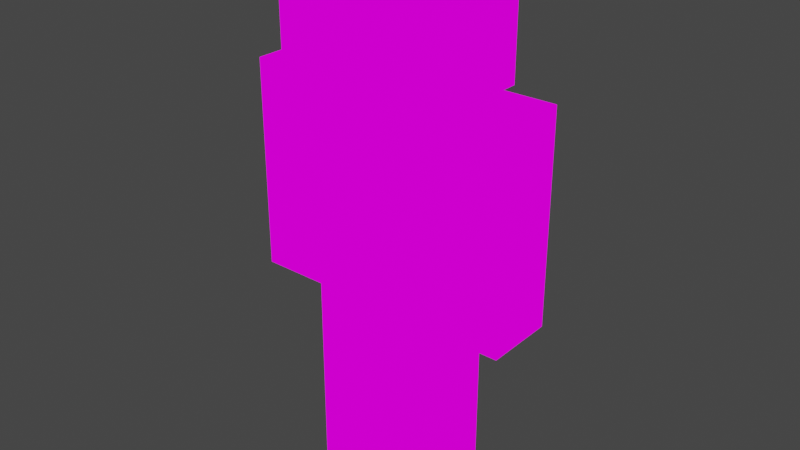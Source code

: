# Source: model.blend  (saved by Blender 2.90.8; exported with 4.5.12 LTS)
import bpy
from mathutils import Matrix  # noqa: F401  (used for matrix-valued properties, if any)

bpy.ops.wm.read_factory_settings(use_empty=True)
scene = bpy.context.scene
scene.name = 'Scene'

# ---- collections
col_collection = bpy.data.collections.new('Collection'); scene.collection.children.link(col_collection)

# ---- images (referenced by path relative to the original .blend; pixels are not part of the script)
import os
ASSET_DIR = os.environ.get("B2B_ASSET_DIR", "")  # directory of the original .blend (textures are referenced by path, not embedded)
HERE = os.path.dirname(os.path.abspath(__file__))  # packed textures are extracted next to this script under _unpacked/

def load_image(name, relpath, width, height, colorspace="sRGB"):
    """Load a texture the original file referenced (path relative to the .blend, or extracted next to this script)."""
    p = next((c for c in (os.path.join(HERE, relpath), os.path.join(ASSET_DIR, relpath)) if relpath and os.path.exists(c)), "")
    if p:
        img = bpy.data.images.load(p, check_existing=True)
        img.name = name
    else:  # same state as the original file: an image datablock whose file is absent (Cycles renders it pink)
        img = bpy.data.images.new(name, width, height)
        img.source = "FILE"
        img.filepath = "//" + (relpath or name)
    img.colorspace_settings.name = colorspace
    return img
img_theminingshadow_png_001 = load_image('TheMiningShadow.png.001', 'TheMiningShadow.png', 1024, 1024, 'sRGB')

# ---- materials (node trees are filled in below, after node groups)
mat_material_001 = bpy.data.materials.new('Material.001')

# ---- node groups
ng_auto_smooth = bpy.data.node_groups.new('Auto Smooth', 'GeometryNodeTree')
_s = ng_auto_smooth.interface.new_socket(name='Geometry', in_out='OUTPUT', socket_type='NodeSocketGeometry')
_s = ng_auto_smooth.interface.new_socket(name='Geometry', in_out='INPUT', socket_type='NodeSocketGeometry')
_s = ng_auto_smooth.interface.new_socket(name='Angle', in_out='INPUT', socket_type='NodeSocketFloat')
_s.subtype = 'ANGLE'
_s.min_value = 0.0
_s.max_value = 3.142
ng_auto_smooth.is_modifier = True
_N = ng_auto_smooth.nodes; _L = ng_auto_smooth.links
n0 = _N.new('NodeGroupOutput'); n0.name = 'Group Output'; n0.location = (480, -100)
n1 = _N.new('NodeGroupInput'); n1.name = 'Group Input'; n1.location = (-420, -300)
n2 = _N.new('NodeGroupInput'); n2.name = 'Group Input.001'; n2.location = (-60, -100)
n3 = _N.new('GeometryNodeSetShadeSmooth'); n3.name = 'Set Shade Smooth'; n3.location = (120, -100)
n3.domain = 'EDGE'
n4 = _N.new('GeometryNodeSetShadeSmooth'); n4.name = 'Set Shade Smooth.001'; n4.location = (300, -100)
n5 = _N.new('GeometryNodeInputMeshEdgeAngle'); n5.name = 'Edge Angle'; n5.location = (-420, -220)
n6 = _N.new('GeometryNodeInputEdgeSmooth'); n6.name = 'Is Edge Smooth'; n6.location = (-60, -160)
n7 = _N.new('GeometryNodeInputShadeSmooth'); n7.name = 'Is Face Smooth'; n7.location = (-240, -340)
n8 = _N.new('FunctionNodeBooleanMath'); n8.name = 'Boolean Math'; n8.location = (-60, -220)
n9 = _N.new('FunctionNodeCompare'); n9.name = 'Compare'; n9.location = (-240, -180)
n9.operation = 'LESS_EQUAL'
_L.new(n5.outputs[0], n9.inputs[0])
_L.new(n4.outputs[0], n0.inputs[0])
_L.new(n1.outputs[1], n9.inputs[1])
_L.new(n9.outputs[0], n8.inputs[0])
_L.new(n7.outputs[0], n8.inputs[1])
_L.new(n2.outputs[0], n3.inputs[0])
_L.new(n6.outputs[0], n3.inputs[1])
_L.new(n3.outputs[0], n4.inputs[0])
_L.new(n8.outputs[0], n3.inputs[2])
n0.is_active_output = True

# ---- material node trees
mat_material_001.use_nodes = True; mat_material_001.node_tree.nodes.clear()
_N = mat_material_001.node_tree.nodes; _L = mat_material_001.node_tree.links
n0 = _N.new('ShaderNodeOutputMaterial'); n0.name = 'Material Output'; n0.location = (440, 300)
n1 = _N.new('ShaderNodeBsdfTransparent'); n1.name = 'Transparent BSDF'; n1.location = (-60, 280)
n2 = _N.new('ShaderNodeBsdfPrincipled'); n2.name = 'Principled BSDF'; n2.location = (100, 40)
n2.distribution = 'GGX'
n2.subsurface_method = 'BURLEY'
n2.inputs[3].default_value = 1.45
n2.inputs[27].default_value = (0.0, 0.0, 0.0, 1.0)
n2.inputs[28].default_value = 1.0
n3 = _N.new('ShaderNodeMixShader'); n3.name = 'Mix Shader'; n3.location = (160, 220)
n4 = _N.new('ShaderNodeTexImage'); n4.name = 'Image Texture'; n4.location = (-580, 160)
n4.image = img_theminingshadow_png_001
n4.interpolation = 'Closest'
_L.new(n4.outputs[0], n2.inputs[0])
_L.new(n4.outputs[1], n3.inputs[0])
_L.new(n3.outputs[0], n0.inputs[0])
_L.new(n4.outputs[0], n3.inputs[2])
_L.new(n1.outputs[0], n3.inputs[1])
n0.is_active_output = True

# ---- world
world_world = bpy.data.worlds.new('World'); scene.world = world_world
world_world.use_nodes = True; world_world.node_tree.nodes.clear()
_N = world_world.node_tree.nodes; _L = world_world.node_tree.links
n0 = _N.new('ShaderNodeOutputWorld'); n0.name = 'World Output'; n0.location = (300, 300)
n1 = _N.new('ShaderNodeBackground'); n1.name = 'Background'; n1.location = (10, 300)
n1.inputs[0].default_value = (0.05088, 0.05088, 0.05088, 1.0)
_L.new(n1.outputs[0], n0.inputs[0])
n0.is_active_output = True
world_world.color = (0.05088, 0.05088, 0.05088)
world_world.use_sun_shadow = False
world_world.sun_shadow_jitter_overblur = 0.0

# ---- meshes
me_cube_001 = bpy.data.meshes.new('Cube.001')
me_cube_001.from_pydata([(-1.0, -0.5, 0.0), (-1.0, -0.5, 3.0), (-1.0, 0.5, 0.0), (-1.0, 0.5, 3.0), (0.0, -0.5, 0.0), (0.0, -0.5, 3.0), (0.0, 0.5, 0.0), (0.0, 0.5, 3.0), (0.0, -0.5, 0.0), (0.0, -0.5, 3.0), (0.0, 0.5, 0.0), (0.0, 0.5, 3.0), (1.0, -0.5, 0.0), (1.0, -0.5, 3.0), (1.0, 0.5, 0.0), (1.0, 0.5, 3.0), (-1.0, -0.5, 3.0), (-1.0, -0.5, 6.0), (-1.0, 0.5, 3.0), (-1.0, 0.5, 6.0), (1.0, -0.5, 3.0), (1.0, -0.5, 6.0), (1.0, 0.5, 3.0), (1.0, 0.5, 6.0), (1.0, -0.5, 3.0), (1.0, -0.5, 6.0), (1.0, 0.5, 3.0), (1.0, 0.5, 6.0), (2.0, -0.5, 3.0), (2.0, -0.5, 6.0), (2.0, 0.5, 3.0), (2.0, 0.5, 6.0), (-2.0, -0.5, 3.0), (-2.0, -0.5, 6.0), (-2.0, 0.5, 3.0), (-2.0, 0.5, 6.0), (-1.0, -0.5, 3.0), (-1.0, -0.5, 6.0), (-1.0, 0.5, 3.0), (-1.0, 0.5, 6.0), (-1.0, -1.0, 6.0), (-1.0, -1.0, 8.0), (-1.0, 1.0, 6.0), (-1.0, 1.0, 8.0), (1.0, -1.0, 6.0), (1.0, -1.0, 8.0), (1.0, 1.0, 6.0), (1.0, 1.0, 8.0), (-2.0, -0.5, 4.0), (-2.0, -0.5, 5.0), (-2.0, 0.5, 5.0), (-2.0, 0.5, 4.0), (-1.0, 0.5, 5.0), (-1.0, 0.5, 4.0), (-1.0, -0.5, 5.0), (-1.0, -0.5, 4.0), (1.0, -0.5, 4.0), (1.0, -0.5, 5.0), (1.0, 0.5, 5.0), (1.0, 0.5, 4.0), (2.0, 0.5, 5.0), (2.0, 0.5, 4.0), (2.0, -0.5, 5.0), (2.0, -0.5, 4.0), (0.0, -0.5, 1.0), (0.0, -0.5, 2.0), (0.0, 0.5, 2.0), (0.0, 0.5, 1.0), (1.0, 0.5, 2.0), (1.0, 0.5, 1.0), (1.0, -0.5, 2.0), (1.0, -0.5, 1.0), (-1.0, -0.5, 1.0), (-1.0, -0.5, 2.0), (-1.0, 0.5, 2.0), (-1.0, 0.5, 1.0), (0.0, 0.5, 2.0), (0.0, 0.5, 1.0), (0.0, -0.5, 2.0), (0.0, -0.5, 1.0), (-1.0, -0.5, 3.5), (-1.0, -0.5, 4.0), (-1.0, -0.5, 4.5), (-1.0, -0.5, 5.0), (-1.0, -0.5, 5.5), (-1.0, 0.5, 5.5), (-1.0, 0.5, 5.0), (-1.0, 0.5, 4.5), (-1.0, 0.5, 4.0), (-1.0, 0.5, 3.5), (1.0, 0.5, 5.5), (1.0, 0.5, 5.0), (1.0, 0.5, 4.5), (1.0, 0.5, 4.0), (1.0, 0.5, 3.5), (1.0, -0.5, 5.5), (1.0, -0.5, 5.0), (1.0, -0.5, 4.5), (1.0, -0.5, 4.0), (1.0, -0.5, 3.5), (-2.0, -0.5, 4.25), (-2.0, -0.5, 4.5), (-2.0, -0.5, 4.75), (-2.0, 0.5, 4.75), (-2.0, 0.5, 4.5), (-2.0, 0.5, 4.25), (-1.0, 0.5, 4.75), (-1.0, 0.5, 4.5), (-1.0, 0.5, 4.25), (-1.0, -0.5, 4.75), (-1.0, -0.5, 4.5), (-1.0, -0.5, 4.25), (1.0, -0.5, 4.25), (1.0, -0.5, 4.5), (1.0, -0.5, 4.75), (1.0, 0.5, 4.75), (1.0, 0.5, 4.5), (1.0, 0.5, 4.25), (2.0, 0.5, 4.75), (2.0, 0.5, 4.5), (2.0, 0.5, 4.25), (2.0, -0.5, 4.75), (2.0, -0.5, 4.5), (2.0, -0.5, 4.25), (0.0, -0.5, 1.25), (0.0, -0.5, 1.5), (0.0, -0.5, 1.75), (0.0, 0.5, 1.75), (0.0, 0.5, 1.5), (0.0, 0.5, 1.25), (1.0, 0.5, 1.75), (1.0, 0.5, 1.5), (1.0, 0.5, 1.25), (1.0, -0.5, 1.75), (1.0, -0.5, 1.5), (1.0, -0.5, 1.25), (-1.0, -0.5, 1.25), (-1.0, -0.5, 1.5), (-1.0, -0.5, 1.75), (-1.0, 0.5, 1.75), (-1.0, 0.5, 1.5), (-1.0, 0.5, 1.25), (0.0, 0.5, 1.75), (0.0, 0.5, 1.5), (0.0, 0.5, 1.25), (0.0, -0.5, 1.75), (0.0, -0.5, 1.5), (0.0, -0.5, 1.25), (0.975, 0.525, 6.075), (0.975, 0.525, 2.925), (0.975, -0.525, 6.075), (0.975, -0.525, 2.925), (1.05, 0.525, 6.075), (1.05, 0.525, 2.925), (1.05, -0.525, 6.075), (1.05, -0.525, 2.925), (-1.05, 0.525, 6.075), (-1.05, 0.525, 2.925), (-1.05, -0.525, 6.075), (-1.05, -0.525, 2.925), (1.025, 0.525, 3.075), (1.025, 0.525, -0.075), (1.025, -0.525, 3.075), (1.025, -0.525, -0.075), (-0.025, 0.525, 3.075), (-0.025, 0.525, -0.075), (-0.025, -0.525, 3.075), (-0.025, -0.525, -0.075), (0.025, 0.525, 3.075), (0.025, 0.525, -0.075), (0.025, -0.525, 3.075), (0.025, -0.525, -0.075), (-1.025, 0.525, 3.075), (-1.025, 0.525, -0.075), (-1.025, -0.525, 3.075), (-1.025, -0.525, -0.075), (2.025, -0.525, 2.925), (2.025, -0.525, 6.075), (2.025, 0.525, 2.925), (2.025, 0.525, 6.075), (-2.025, -0.525, 2.925), (-2.025, -0.525, 6.075), (-2.025, 0.525, 2.925), (-2.025, 0.525, 6.075), (-0.975, -0.525, 2.925), (-0.975, -0.525, 6.075), (-0.975, 0.525, 2.925), (-0.975, 0.525, 6.075), (-1.05, -1.05, 5.95), (-1.05, -1.05, 8.05), (-1.05, 1.05, 5.95), (-1.05, 1.05, 8.05), (1.05, -1.05, 5.95), (1.05, -1.05, 8.05), (1.05, 1.05, 5.95), (1.05, 1.05, 8.05), (-2.025, -0.525, 3.975), (-2.025, -0.525, 5.025), (-2.025, 0.525, 5.025), (-2.025, 0.525, 3.975), (-0.975, 0.525, 5.025), (-0.975, 0.525, 3.975), (-0.975, -0.525, 5.025), (-0.975, -0.525, 3.975), (0.975, -0.525, 3.975), (0.975, -0.525, 5.025), (0.975, 0.525, 5.025), (0.975, 0.525, 3.975), (2.025, 0.525, 5.025), (2.025, 0.525, 3.975), (2.025, -0.525, 5.025), (2.025, -0.525, 3.975), (-0.025, -0.525, 0.975), (-0.025, -0.525, 2.025), (-0.025, 0.525, 2.025), (-0.025, 0.525, 0.975), (1.025, 0.525, 2.025), (1.025, 0.525, 0.975), (1.025, -0.525, 2.025), (1.025, -0.525, 0.975), (-1.025, -0.525, 0.975), (-1.025, -0.525, 2.025), (-1.025, 0.525, 2.025), (-1.025, 0.525, 0.975), (0.025, 0.525, 2.025), (0.025, 0.525, 0.975), (0.025, -0.525, 2.025), (0.025, -0.525, 0.975), (-1.05, -0.525, 3.45), (-1.05, -0.525, 3.975), (-1.05, -0.525, 4.5), (-1.05, -0.525, 5.025), (-1.05, -0.525, 5.55), (-1.05, 0.525, 5.55), (-1.05, 0.525, 5.025), (-1.05, 0.525, 4.5), (-1.05, 0.525, 3.975), (-1.05, 0.525, 3.45), (1.05, 0.525, 5.55), (1.05, 0.525, 5.025), (1.05, 0.525, 4.5), (1.05, 0.525, 3.975), (1.05, 0.525, 3.45), (1.05, -0.525, 5.55), (1.05, -0.525, 5.025), (1.05, -0.525, 4.5), (1.05, -0.525, 3.975), (1.05, -0.525, 3.45), (-2.025, -0.525, 4.238), (-2.025, -0.525, 4.5), (-2.025, -0.525, 4.762), (-2.025, 0.525, 4.762), (-2.025, 0.525, 4.5), (-2.025, 0.525, 4.238), (-0.975, 0.525, 4.762), (-0.975, 0.525, 4.5), (-0.975, 0.525, 4.238), (-0.975, -0.525, 4.762), (-0.975, -0.525, 4.5), (-0.975, -0.525, 4.238), (0.975, -0.525, 4.238), (0.975, -0.525, 4.5), (0.975, -0.525, 4.762), (0.975, 0.525, 4.762), (0.975, 0.525, 4.5), (0.975, 0.525, 4.238), (2.025, 0.525, 4.762), (2.025, 0.525, 4.5), (2.025, 0.525, 4.238), (2.025, -0.525, 4.762), (2.025, -0.525, 4.5), (2.025, -0.525, 4.238), (-0.025, -0.525, 1.237), (-0.025, -0.525, 1.5), (-0.025, -0.525, 1.763), (-0.025, 0.525, 1.763), (-0.025, 0.525, 1.5), (-0.025, 0.525, 1.237), (1.025, 0.525, 1.763), (1.025, 0.525, 1.5), (1.025, 0.525, 1.237), (1.025, -0.525, 1.763), (1.025, -0.525, 1.5), (1.025, -0.525, 1.237), (-1.025, -0.525, 1.237), (-1.025, -0.525, 1.5), (-1.025, -0.525, 1.763), (-1.025, 0.525, 1.763), (-1.025, 0.525, 1.5), (-1.025, 0.525, 1.237), (0.025, 0.525, 1.763), (0.025, 0.525, 1.5), (0.025, 0.525, 1.237), (0.025, -0.525, 1.763), (0.025, -0.525, 1.5), (0.025, -0.525, 1.237)], [], [(73, 1, 3, 74), (74, 3, 7, 76), (76, 7, 5, 78), (78, 5, 1, 73), (2, 6, 4, 0), (7, 3, 1, 5), (65, 9, 11, 66), (66, 11, 15, 68), (68, 15, 13, 70), (70, 13, 9, 65), (10, 14, 12, 8), (15, 11, 9, 13), (84, 17, 19, 85), (85, 19, 23, 90), (90, 23, 21, 95), (95, 21, 17, 84), (18, 22, 20, 16), (23, 19, 17, 21), (57, 25, 27, 58), (58, 27, 31, 60), (60, 31, 29, 62), (62, 29, 25, 57), (26, 30, 28, 24), (31, 27, 25, 29), (49, 33, 35, 50), (50, 35, 39, 52), (52, 39, 37, 54), (54, 37, 33, 49), (34, 38, 36, 32), (39, 35, 33, 37), (40, 41, 43, 42), (42, 43, 47, 46), (46, 47, 45, 44), (44, 45, 41, 40), (42, 46, 44, 40), (47, 43, 41, 45), (36, 55, 48, 32), (109, 54, 49, 102), (38, 53, 55, 36), (106, 52, 54, 109), (34, 51, 53, 38), (103, 50, 52, 106), (32, 48, 51, 34), (102, 49, 50, 103), (28, 63, 56, 24), (121, 62, 57, 114), (30, 61, 63, 28), (118, 60, 62, 121), (26, 59, 61, 30), (115, 58, 60, 118), (24, 56, 59, 26), (114, 57, 58, 115), (12, 71, 64, 8), (133, 70, 65, 126), (14, 69, 71, 12), (130, 68, 70, 133), (10, 67, 69, 14), (127, 66, 68, 130), (8, 64, 67, 10), (126, 65, 66, 127), (4, 79, 72, 0), (145, 78, 73, 138), (6, 77, 79, 4), (142, 76, 78, 145), (2, 75, 77, 6), (139, 74, 76, 142), (0, 72, 75, 2), (138, 73, 74, 139), (20, 99, 80, 16), (99, 98, 81, 80), (98, 97, 82, 81), (97, 96, 83, 82), (96, 95, 84, 83), (22, 94, 99, 20), (94, 93, 98, 99), (93, 92, 97, 98), (92, 91, 96, 97), (91, 90, 95, 96), (18, 89, 94, 22), (89, 88, 93, 94), (88, 87, 92, 93), (87, 86, 91, 92), (86, 85, 90, 91), (16, 80, 89, 18), (80, 81, 88, 89), (81, 82, 87, 88), (82, 83, 86, 87), (83, 84, 85, 86), (48, 100, 105, 51), (100, 101, 104, 105), (101, 102, 103, 104), (51, 105, 108, 53), (105, 104, 107, 108), (104, 103, 106, 107), (53, 108, 111, 55), (108, 107, 110, 111), (107, 106, 109, 110), (55, 111, 100, 48), (111, 110, 101, 100), (110, 109, 102, 101), (56, 112, 117, 59), (112, 113, 116, 117), (113, 114, 115, 116), (59, 117, 120, 61), (117, 116, 119, 120), (116, 115, 118, 119), (61, 120, 123, 63), (120, 119, 122, 123), (119, 118, 121, 122), (63, 123, 112, 56), (123, 122, 113, 112), (122, 121, 114, 113), (64, 124, 129, 67), (124, 125, 128, 129), (125, 126, 127, 128), (67, 129, 132, 69), (129, 128, 131, 132), (128, 127, 130, 131), (69, 132, 135, 71), (132, 131, 134, 135), (131, 130, 133, 134), (71, 135, 124, 64), (135, 134, 125, 124), (134, 133, 126, 125), (72, 136, 141, 75), (136, 137, 140, 141), (137, 138, 139, 140), (75, 141, 144, 77), (141, 140, 143, 144), (140, 139, 142, 143), (77, 144, 147, 79), (144, 143, 146, 147), (143, 142, 145, 146), (79, 147, 136, 72), (147, 146, 137, 136), (146, 145, 138, 137), (210, 177, 150, 205), (205, 150, 148, 206), (157, 153, 155, 159), (149, 178, 176, 151), (197, 181, 183, 198), (208, 179, 177, 210), (179, 148, 150, 177), (232, 158, 156, 233), (152, 156, 158, 154), (218, 162, 166, 213), (206, 148, 179, 208), (160, 164, 166, 162), (198, 183, 187, 200), (233, 156, 152, 238), (238, 152, 154, 243), (213, 166, 164, 214), (173, 169, 171, 175), (165, 161, 163, 167), (224, 168, 170, 226), (226, 170, 174, 221), (216, 160, 162, 218), (221, 174, 172, 222), (222, 172, 168, 224), (243, 154, 158, 232), (214, 164, 160, 216), (168, 172, 174, 170), (200, 187, 185, 202), (202, 185, 181, 197), (182, 186, 184, 180), (187, 183, 181, 185), (188, 189, 191, 190), (190, 191, 195, 194), (194, 195, 193, 192), (192, 193, 189, 188), (190, 194, 192, 188), (195, 191, 189, 193), (184, 203, 196, 180), (257, 202, 197, 250), (186, 201, 203, 184), (254, 200, 202, 257), (182, 199, 201, 186), (251, 198, 200, 254), (180, 196, 199, 182), (250, 197, 198, 251), (176, 211, 204, 151), (269, 210, 205, 262), (178, 209, 211, 176), (266, 208, 210, 269), (149, 207, 209, 178), (263, 206, 208, 266), (151, 204, 207, 149), (262, 205, 206, 263), (163, 219, 212, 167), (281, 218, 213, 274), (161, 217, 219, 163), (278, 216, 218, 281), (165, 215, 217, 161), (275, 214, 216, 278), (167, 212, 215, 165), (274, 213, 214, 275), (171, 227, 220, 175), (293, 226, 221, 286), (169, 225, 227, 171), (290, 224, 226, 293), (173, 223, 225, 169), (287, 222, 224, 290), (175, 220, 223, 173), (286, 221, 222, 287), (155, 247, 228, 159), (247, 246, 229, 228), (246, 245, 230, 229), (245, 244, 231, 230), (244, 243, 232, 231), (153, 242, 247, 155), (242, 241, 246, 247), (241, 240, 245, 246), (240, 239, 244, 245), (239, 238, 243, 244), (157, 237, 242, 153), (237, 236, 241, 242), (236, 235, 240, 241), (235, 234, 239, 240), (234, 233, 238, 239), (159, 228, 237, 157), (228, 229, 236, 237), (229, 230, 235, 236), (230, 231, 234, 235), (231, 232, 233, 234), (196, 248, 253, 199), (248, 249, 252, 253), (249, 250, 251, 252), (199, 253, 256, 201), (253, 252, 255, 256), (252, 251, 254, 255), (201, 256, 259, 203), (256, 255, 258, 259), (255, 254, 257, 258), (203, 259, 248, 196), (259, 258, 249, 248), (258, 257, 250, 249), (204, 260, 265, 207), (260, 261, 264, 265), (261, 262, 263, 264), (207, 265, 268, 209), (265, 264, 267, 268), (264, 263, 266, 267), (209, 268, 271, 211), (268, 267, 270, 271), (267, 266, 269, 270), (211, 271, 260, 204), (271, 270, 261, 260), (270, 269, 262, 261), (212, 272, 277, 215), (272, 273, 276, 277), (273, 274, 275, 276), (215, 277, 280, 217), (277, 276, 279, 280), (276, 275, 278, 279), (217, 280, 283, 219), (280, 279, 282, 283), (279, 278, 281, 282), (219, 283, 272, 212), (283, 282, 273, 272), (282, 281, 274, 273), (220, 284, 289, 223), (284, 285, 288, 289), (285, 286, 287, 288), (223, 289, 292, 225), (289, 288, 291, 292), (288, 287, 290, 291), (225, 292, 295, 227), (292, 291, 294, 295), (291, 290, 293, 294), (227, 295, 284, 220), (295, 294, 285, 284), (294, 293, 286, 285)])
me_cube_001.polygons.foreach_set('use_smooth', [True] * 272)
_uv = me_cube_001.uv_layers.new(name='UVMap')
_uv.uv.foreach_set('vector', [0.0625, 0.625, 0.0625, 0.6875, 0.0, 0.6875, 0.0, 0.625, 0.25, 0.625, 0.25, 0.6875, 0.1875, 0.6875, 0.1875, 0.625, 0.1875, 0.625, 0.1875, 0.6875, 0.125, 0.6875, 0.125, 0.625, 0.125, 0.625, 0.125, 0.6875, 0.0625, 0.6875, 0.0625, 0.625, 0.1875, 0.75, 0.125, 0.75, 0.125, 0.6875, 0.1875, 0.6875, 0.125, 0.75, 0.0625, 0.75, 0.0625, 0.6875, 0.125, 0.6875, 0.3125, 0.125, 0.3125, 0.1875, 0.25, 0.1875, 0.25, 0.125, 0.5, 0.125, 0.5, 0.1875, 0.4375, 0.1875, 0.4375, 0.125, 0.4375, 0.125, 0.4375, 0.1875, 0.375, 0.1875, 0.375, 0.125, 0.375, 0.125, 0.375, 0.1875, 0.3125, 0.1875, 0.3125, 0.125, 0.4375, 0.25, 0.375, 0.25, 0.375, 0.1875, 0.4375, 0.1875, 0.375, 0.25, 0.3125, 0.25, 0.3125, 0.1875, 0.375, 0.1875, 0.3125, 0.6562, 0.3125, 0.6875, 0.25, 0.6875, 0.25, 0.6562, 0.625, 0.6562, 0.625, 0.6875, 0.5, 0.6875, 0.5, 0.6562, 0.5, 0.6562, 0.5, 0.6875, 0.4375, 0.6875, 0.4375, 0.6562, 0.4375, 0.6562, 0.4375, 0.6875, 0.3125, 0.6875, 0.3125, 0.6562, 0.5625, 0.75, 0.4375, 0.75, 0.4375, 0.6875, 0.5625, 0.6875, 0.4375, 0.75, 0.3125, 0.75, 0.3125, 0.6875, 0.4375, 0.6875, 0.5625, 0.125, 0.5625, 0.1875, 0.5, 0.1875, 0.5, 0.125, 0.75, 0.125, 0.75, 0.1875, 0.6875, 0.1875, 0.6875, 0.125, 0.6875, 0.125, 0.6875, 0.1875, 0.625, 0.1875, 0.625, 0.125, 0.625, 0.125, 0.625, 0.1875, 0.5625, 0.1875, 0.5625, 0.125, 0.6875, 0.25, 0.625, 0.25, 0.625, 0.1875, 0.6875, 0.1875, 0.625, 0.25, 0.5625, 0.25, 0.5625, 0.1875, 0.625, 0.1875, 0.6875, 0.625, 0.6875, 0.6875, 0.625, 0.6875, 0.625, 0.625, 0.875, 0.625, 0.875, 0.6875, 0.8125, 0.6875, 0.8125, 0.625, 0.8125, 0.625, 0.8125, 0.6875, 0.75, 0.6875, 0.75, 0.625, 0.75, 0.625, 0.75, 0.6875, 0.6875, 0.6875, 0.6875, 0.625, 0.8125, 0.75, 0.75, 0.75, 0.75, 0.6875, 0.8125, 0.6875, 0.75, 0.75, 0.6875, 0.75, 0.6875, 0.6875, 0.75, 0.6875, 0.125, 0.75, 0.125, 0.875, 0.0, 0.875, 0.0, 0.75, 0.5, 0.75, 0.5, 0.875, 0.375, 0.875, 0.375, 0.75, 0.375, 0.75, 0.375, 0.875, 0.25, 0.875, 0.25, 0.75, 0.25, 0.75, 0.25, 0.875, 0.125, 0.875, 0.125, 0.75, 0.375, 1.0, 0.25, 1.0, 0.25, 0.875, 0.375, 0.875, 0.25, 1.0, 0.125, 1.0, 0.125, 0.875, 0.25, 0.875, 0.75, 0.5, 0.75, 0.5625, 0.6875, 0.5625, 0.6875, 0.5, 0.75, 0.6094, 0.75, 0.625, 0.6875, 0.625, 0.6875, 0.6094, 0.8125, 0.5, 0.8125, 0.5625, 0.75, 0.5625, 0.75, 0.5, 0.8125, 0.6094, 0.8125, 0.625, 0.75, 0.625, 0.75, 0.6094, 0.875, 0.5, 0.875, 0.5625, 0.8125, 0.5625, 0.8125, 0.5, 0.875, 0.6094, 0.875, 0.625, 0.8125, 0.625, 0.8125, 0.6094, 0.6875, 0.5, 0.6875, 0.5625, 0.625, 0.5625, 0.625, 0.5, 0.6875, 0.6094, 0.6875, 0.625, 0.625, 0.625, 0.625, 0.6094, 0.625, 0.0, 0.625, 0.0625, 0.5625, 0.0625, 0.5625, 0.0, 0.625, 0.1094, 0.625, 0.125, 0.5625, 0.125, 0.5625, 0.1094, 0.6875, 0.0, 0.6875, 0.0625, 0.625, 0.0625, 0.625, 0.0, 0.6875, 0.1094, 0.6875, 0.125, 0.625, 0.125, 0.625, 0.1094, 0.75, 0.0, 0.75, 0.0625, 0.6875, 0.0625, 0.6875, 0.0, 0.75, 0.1094, 0.75, 0.125, 0.6875, 0.125, 0.6875, 0.1094, 0.5625, 2.98e-08, 0.5625, 0.0625, 0.5, 0.0625, 0.5, 0.0, 0.5625, 0.1094, 0.5625, 0.125, 0.5, 0.125, 0.5, 0.1094, 0.375, 0.0, 0.375, 0.0625, 0.3125, 0.0625, 0.3125, 0.0, 0.375, 0.1094, 0.375, 0.125, 0.3125, 0.125, 0.3125, 0.1094, 0.4375, 0.0, 0.4375, 0.0625, 0.375, 0.0625, 0.375, 0.0, 0.4375, 0.1094, 0.4375, 0.125, 0.375, 0.125, 0.375, 0.1094, 0.5, 0.0, 0.5, 0.0625, 0.4375, 0.0625, 0.4375, 0.0, 0.5, 0.1094, 0.5, 0.125, 0.4375, 0.125, 0.4375, 0.1094, 0.3125, 2.98e-08, 0.3125, 0.0625, 0.25, 0.0625, 0.25, 0.0, 0.3125, 0.1094, 0.3125, 0.125, 0.25, 0.125, 0.25, 0.1094, 0.125, 0.5, 0.125, 0.5625, 0.0625, 0.5625, 0.0625, 0.5, 0.125, 0.6094, 0.125, 0.625, 0.0625, 0.625, 0.0625, 0.6094, 0.1875, 0.5, 0.1875, 0.5625, 0.125, 0.5625, 0.125, 0.5, 0.1875, 0.6094, 0.1875, 0.625, 0.125, 0.625, 0.125, 0.6094, 0.25, 0.5, 0.25, 0.5625, 0.1875, 0.5625, 0.1875, 0.5, 0.25, 0.6094, 0.25, 0.625, 0.1875, 0.625, 0.1875, 0.6094, 0.0625, 0.5, 0.0625, 0.5625, 0.0, 0.5625, 0.0, 0.5, 0.0625, 0.6094, 0.0625, 0.625, 0.0, 0.625, 0.0, 0.6094, 0.4375, 0.5, 0.4375, 0.5312, 0.3125, 0.5312, 0.3125, 0.5, 0.4375, 0.5312, 0.4375, 0.5625, 0.3125, 0.5625, 0.3125, 0.5312, 0.4375, 0.5625, 0.4375, 0.5938, 0.3125, 0.5938, 0.3125, 0.5625, 0.4375, 0.5938, 0.4375, 0.625, 0.3125, 0.625, 0.3125, 0.5938, 0.4375, 0.625, 0.4375, 0.6562, 0.3125, 0.6562, 0.3125, 0.625, 0.5, 0.5, 0.5, 0.5312, 0.4375, 0.5312, 0.4375, 0.5, 0.5, 0.5312, 0.5, 0.5625, 0.4375, 0.5625, 0.4375, 0.5312, 0.5, 0.5625, 0.5, 0.5938, 0.4375, 0.5938, 0.4375, 0.5625, 0.5, 0.5938, 0.5, 0.625, 0.4375, 0.625, 0.4375, 0.5938, 0.5, 0.625, 0.5, 0.6562, 0.4375, 0.6562, 0.4375, 0.625, 0.625, 0.5, 0.625, 0.5312, 0.5, 0.5312, 0.5, 0.5, 0.625, 0.5312, 0.625, 0.5625, 0.5, 0.5625, 0.5, 0.5312, 0.625, 0.5625, 0.625, 0.5938, 0.5, 0.5938, 0.5, 0.5625, 0.625, 0.5938, 0.625, 0.625, 0.5, 0.625, 0.5, 0.5938, 0.625, 0.625, 0.625, 0.6562, 0.5, 0.6562, 0.5, 0.625, 0.3125, 0.5, 0.3125, 0.5312, 0.25, 0.5312, 0.25, 0.5, 0.3125, 0.5312, 0.3125, 0.5625, 0.25, 0.5625, 0.25, 0.5312, 0.3125, 0.5625, 0.3125, 0.5938, 0.25, 0.5938, 0.25, 0.5625, 0.3125, 0.5938, 0.3125, 0.625, 0.25, 0.625, 0.25, 0.5938, 0.3125, 0.625, 0.3125, 0.6562, 0.25, 0.6562, 0.25, 0.625, 0.6875, 0.5625, 0.6875, 0.5781, 0.625, 0.5781, 0.625, 0.5625, 0.6875, 0.5781, 0.6875, 0.5938, 0.625, 0.5937, 0.625, 0.5781, 0.6875, 0.5938, 0.6875, 0.6094, 0.625, 0.6094, 0.625, 0.5937, 0.875, 0.5625, 0.875, 0.5781, 0.8125, 0.5781, 0.8125, 0.5625, 0.875, 0.5781, 0.875, 0.5937, 0.8125, 0.5937, 0.8125, 0.5781, 0.875, 0.5937, 0.875, 0.6094, 0.8125, 0.6094, 0.8125, 0.5937, 0.8125, 0.5625, 0.8125, 0.5781, 0.75, 0.5781, 0.75, 0.5625, 0.8125, 0.5781, 0.8125, 0.5937, 0.75, 0.5937, 0.75, 0.5781, 0.8125, 0.5937, 0.8125, 0.6094, 0.75, 0.6094, 0.75, 0.5937, 0.75, 0.5625, 0.75, 0.5781, 0.6875, 0.5781, 0.6875, 0.5625, 0.75, 0.5781, 0.75, 0.5937, 0.6875, 0.5937, 0.6875, 0.5781, 0.75, 0.5937, 0.75, 0.6094, 0.6875, 0.6094, 0.6875, 0.5937, 0.5625, 0.0625, 0.5625, 0.07812, 0.5, 0.07812, 0.5, 0.0625, 0.5625, 0.07812, 0.5625, 0.09375, 0.5, 0.09375, 0.5, 0.07812, 0.5625, 0.09375, 0.5625, 0.1094, 0.5, 0.1094, 0.5, 0.09375, 0.75, 0.0625, 0.75, 0.07812, 0.6875, 0.07812, 0.6875, 0.0625, 0.75, 0.07812, 0.75, 0.09375, 0.6875, 0.09375, 0.6875, 0.07812, 0.75, 0.09375, 0.75, 0.1094, 0.6875, 0.1094, 0.6875, 0.09375, 0.6875, 0.0625, 0.6875, 0.07812, 0.625, 0.07812, 0.625, 0.0625, 0.6875, 0.07812, 0.6875, 0.09375, 0.625, 0.09375, 0.625, 0.07812, 0.6875, 0.09375, 0.6875, 0.1094, 0.625, 0.1094, 0.625, 0.09375, 0.625, 0.0625, 0.625, 0.07812, 0.5625, 0.07812, 0.5625, 0.0625, 0.625, 0.07812, 0.625, 0.09375, 0.5625, 0.09375, 0.5625, 0.07812, 0.625, 0.09375, 0.625, 0.1094, 0.5625, 0.1094, 0.5625, 0.09375, 0.3125, 0.0625, 0.3125, 0.07812, 0.25, 0.07812, 0.25, 0.0625, 0.3125, 0.07812, 0.3125, 0.09375, 0.25, 0.09375, 0.25, 0.07812, 0.3125, 0.09375, 0.3125, 0.1094, 0.25, 0.1094, 0.25, 0.09375, 0.5, 0.0625, 0.5, 0.07812, 0.4375, 0.07812, 0.4375, 0.0625, 0.5, 0.07812, 0.5, 0.09375, 0.4375, 0.09375, 0.4375, 0.07812, 0.5, 0.09375, 0.5, 0.1094, 0.4375, 0.1094, 0.4375, 0.09375, 0.4375, 0.0625, 0.4375, 0.07812, 0.375, 0.07812, 0.375, 0.0625, 0.4375, 0.07812, 0.4375, 0.09375, 0.375, 0.09375, 0.375, 0.07812, 0.4375, 0.09375, 0.4375, 0.1094, 0.375, 0.1094, 0.375, 0.09375, 0.375, 0.0625, 0.375, 0.07812, 0.3125, 0.07812, 0.3125, 0.0625, 0.375, 0.07812, 0.375, 0.09375, 0.3125, 0.09375, 0.3125, 0.07812, 0.375, 0.09375, 0.375, 0.1094, 0.3125, 0.1094, 0.3125, 0.09375, 0.0625, 0.5625, 0.0625, 0.5781, 0.0, 0.5781, 0.0, 0.5625, 0.0625, 0.5781, 0.0625, 0.5938, 0.0, 0.5937, 0.0, 0.5781, 0.0625, 0.5938, 0.0625, 0.6094, 0.0, 0.6094, 0.0, 0.5937, 0.25, 0.5625, 0.25, 0.5781, 0.1875, 0.5781, 0.1875, 0.5625, 0.25, 0.5781, 0.25, 0.5937, 0.1875, 0.5937, 0.1875, 0.5781, 0.25, 0.5937, 0.25, 0.6094, 0.1875, 0.6094, 0.1875, 0.5937, 0.1875, 0.5625, 0.1875, 0.5781, 0.125, 0.5781, 0.125, 0.5625, 0.1875, 0.5781, 0.1875, 0.5937, 0.125, 0.5937, 0.125, 0.5781, 0.1875, 0.5937, 0.1875, 0.6094, 0.125, 0.6094, 0.125, 0.5937, 0.125, 0.5625, 0.125, 0.5781, 0.0625, 0.5781, 0.0625, 0.5625, 0.125, 0.5781, 0.125, 0.5937, 0.0625, 0.5937, 0.0625, 0.5781, 0.125, 0.5937, 0.125, 0.6094, 0.0625, 0.6094, 0.0625, 0.5937, 0.875, 0.125, 0.875, 0.1875, 0.8125, 0.1875, 0.8125, 0.125, 0.8125, 0.125, 0.8125, 0.1875, 0.75, 0.1875, 0.75, 0.125, 0.5625, 0.5, 0.4375, 0.5, 0.4375, 0.4375, 0.5625, 0.4375, 0.9375, 0.25, 0.875, 0.25, 0.875, 0.1875, 0.9375, 0.1875, 0.6875, 0.375, 0.6875, 0.4375, 0.625, 0.4375, 0.625, 0.375, 0.9375, 0.125, 0.9375, 0.1875, 0.875, 0.1875, 0.875, 0.125, 0.875, 0.25, 0.8125, 0.25, 0.8125, 0.1875, 0.875, 0.1875, 0.3125, 0.4062, 0.3125, 0.4375, 0.25, 0.4375, 0.25, 0.4062, 0.4375, 0.5, 0.3125, 0.5, 0.3125, 0.4375, 0.4375, 0.4375, 0.125, 0.125, 0.125, 0.1875, 0.0625, 0.1875, 0.0625, 0.125, 1.0, 0.125, 1.0, 0.1875, 0.9375, 0.1875, 0.9375, 0.125, 0.125, 0.25, 0.0625, 0.25, 0.0625, 0.1875, 0.125, 0.1875, 0.875, 0.375, 0.875, 0.4375, 0.8125, 0.4375, 0.8125, 0.375, 0.625, 0.4062, 0.625, 0.4375, 0.5, 0.4375, 0.5, 0.4062, 0.5, 0.4062, 0.5, 0.4375, 0.4375, 0.4375, 0.4375, 0.4062, 0.0625, 0.125, 0.0625, 0.1875, 0.0, 0.1875, 0.0, 0.125, 0.1875, 0.5, 0.125, 0.5, 0.125, 0.4375, 0.1875, 0.4375, 0.1875, 0.25, 0.125, 0.25, 0.125, 0.1875, 0.1875, 0.1875, 0.1875, 0.375, 0.1875, 0.4375, 0.125, 0.4375, 0.125, 0.375, 0.125, 0.375, 0.125, 0.4375, 0.0625, 0.4375, 0.0625, 0.375, 0.1875, 0.125, 0.1875, 0.1875, 0.125, 0.1875, 0.125, 0.125, 0.0625, 0.375, 0.0625, 0.4375, 0.0, 0.4375, 0.0, 0.375, 0.25, 0.375, 0.25, 0.4375, 0.1875, 0.4375, 0.1875, 0.375, 0.4375, 0.4062, 0.4375, 0.4375, 0.3125, 0.4375, 0.3125, 0.4062, 0.25, 0.125, 0.25, 0.1875, 0.1875, 0.1875, 0.1875, 0.125, 0.125, 0.5, 0.0625, 0.5, 0.0625, 0.4375, 0.125, 0.4375, 0.8125, 0.375, 0.8125, 0.4375, 0.75, 0.4375, 0.75, 0.375, 0.75, 0.375, 0.75, 0.4375, 0.6875, 0.4375, 0.6875, 0.375, 0.8125, 0.5, 0.75, 0.5, 0.75, 0.4375, 0.8125, 0.4375, 0.75, 0.5, 0.6875, 0.5, 0.6875, 0.4375, 0.75, 0.4375, 0.625, 0.75, 0.625, 0.875, 0.5, 0.875, 0.5, 0.75, 1.0, 0.75, 1.0, 0.875, 0.875, 0.875, 0.875, 0.75, 0.875, 0.75, 0.875, 0.875, 0.75, 0.875, 0.75, 0.75, 0.75, 0.75, 0.75, 0.875, 0.625, 0.875, 0.625, 0.75, 0.875, 1.0, 0.75, 1.0, 0.75, 0.875, 0.875, 0.875, 0.75, 1.0, 0.625, 1.0, 0.625, 0.875, 0.75, 0.875, 0.75, 0.25, 0.75, 0.3125, 0.6875, 0.3125, 0.6875, 0.25, 0.75, 0.3594, 0.75, 0.375, 0.6875, 0.375, 0.6875, 0.3594, 0.8125, 0.25, 0.8125, 0.3125, 0.75, 0.3125, 0.75, 0.25, 0.8125, 0.3594, 0.8125, 0.375, 0.75, 0.375, 0.75, 0.3594, 0.875, 0.25, 0.875, 0.3125, 0.8125, 0.3125, 0.8125, 0.25, 0.875, 0.3594, 0.875, 0.375, 0.8125, 0.375, 0.8125, 0.3594, 0.6875, 0.25, 0.6875, 0.3125, 0.625, 0.3125, 0.625, 0.25, 0.6875, 0.3594, 0.6875, 0.375, 0.625, 0.375, 0.625, 0.3594, 0.875, 0.0, 0.875, 0.0625, 0.8125, 0.0625, 0.8125, 0.0, 0.875, 0.1094, 0.875, 0.125, 0.8125, 0.125, 0.8125, 0.1094, 0.9375, 0.0, 0.9375, 0.0625, 0.875, 0.0625, 0.875, 0.0, 0.9375, 0.1094, 0.9375, 0.125, 0.875, 0.125, 0.875, 0.1094, 1.0, 0.0, 1.0, 0.0625, 0.9375, 0.0625, 0.9375, 0.0, 1.0, 0.1094, 1.0, 0.125, 0.9375, 0.125, 0.9375, 0.1094, 0.8125, 2.98e-08, 0.8125, 0.0625, 0.75, 0.0625, 0.75, 0.0, 0.8125, 0.1094, 0.8125, 0.125, 0.75, 0.125, 0.75, 0.1094, 0.125, 0.0, 0.125, 0.0625, 0.0625, 0.0625, 0.0625, 0.0, 0.125, 0.1094, 0.125, 0.125, 0.0625, 0.125, 0.0625, 0.1094, 0.1875, 0.0, 0.1875, 0.0625, 0.125, 0.0625, 0.125, 0.0, 0.1875, 0.1094, 0.1875, 0.125, 0.125, 0.125, 0.125, 0.1094, 0.25, 0.0, 0.25, 0.0625, 0.1875, 0.0625, 0.1875, 0.0, 0.25, 0.1094, 0.25, 0.125, 0.1875, 0.125, 0.1875, 0.1094, 0.0625, 2.98e-08, 0.0625, 0.0625, 0.0, 0.0625, 0.0, 0.0, 0.0625, 0.1094, 0.0625, 0.125, 0.0, 0.125, 0.0, 0.1094, 0.125, 0.25, 0.125, 0.3125, 0.0625, 0.3125, 0.0625, 0.25, 0.125, 0.3594, 0.125, 0.375, 0.0625, 0.375, 0.0625, 0.3594, 0.1875, 0.25, 0.1875, 0.3125, 0.125, 0.3125, 0.125, 0.25, 0.1875, 0.3594, 0.1875, 0.375, 0.125, 0.375, 0.125, 0.3594, 0.25, 0.25, 0.25, 0.3125, 0.1875, 0.3125, 0.1875, 0.25, 0.25, 0.3594, 0.25, 0.375, 0.1875, 0.375, 0.1875, 0.3594, 0.0625, 0.25, 0.0625, 0.3125, 0.0, 0.3125, 0.0, 0.25, 0.0625, 0.3594, 0.0625, 0.375, 0.0, 0.375, 0.0, 0.3594, 0.4375, 0.25, 0.4375, 0.2812, 0.3125, 0.2812, 0.3125, 0.25, 0.4375, 0.2812, 0.4375, 0.3125, 0.3125, 0.3125, 0.3125, 0.2812, 0.4375, 0.3125, 0.4375, 0.3438, 0.3125, 0.3438, 0.3125, 0.3125, 0.4375, 0.3438, 0.4375, 0.375, 0.3125, 0.375, 0.3125, 0.3438, 0.4375, 0.375, 0.4375, 0.4062, 0.3125, 0.4062, 0.3125, 0.375, 0.5, 0.25, 0.5, 0.2812, 0.4375, 0.2812, 0.4375, 0.25, 0.5, 0.2812, 0.5, 0.3125, 0.4375, 0.3125, 0.4375, 0.2812, 0.5, 0.3125, 0.5, 0.3438, 0.4375, 0.3438, 0.4375, 0.3125, 0.5, 0.3438, 0.5, 0.375, 0.4375, 0.375, 0.4375, 0.3438, 0.5, 0.375, 0.5, 0.4062, 0.4375, 0.4062, 0.4375, 0.375, 0.625, 0.25, 0.625, 0.2812, 0.5, 0.2812, 0.5, 0.25, 0.625, 0.2812, 0.625, 0.3125, 0.5, 0.3125, 0.5, 0.2812, 0.625, 0.3125, 0.625, 0.3438, 0.5, 0.3438, 0.5, 0.3125, 0.625, 0.3438, 0.625, 0.375, 0.5, 0.375, 0.5, 0.3438, 0.625, 0.375, 0.625, 0.4062, 0.5, 0.4062, 0.5, 0.375, 0.3125, 0.25, 0.3125, 0.2812, 0.25, 0.2812, 0.25, 0.25, 0.3125, 0.2812, 0.3125, 0.3125, 0.25, 0.3125, 0.25, 0.2812, 0.3125, 0.3125, 0.3125, 0.3438, 0.25, 0.3438, 0.25, 0.3125, 0.3125, 0.3438, 0.3125, 0.375, 0.25, 0.375, 0.25, 0.3438, 0.3125, 0.375, 0.3125, 0.4062, 0.25, 0.4062, 0.25, 0.375, 0.6875, 0.3125, 0.6875, 0.3281, 0.625, 0.3281, 0.625, 0.3125, 0.6875, 0.3281, 0.6875, 0.3438, 0.625, 0.3437, 0.625, 0.3281, 0.6875, 0.3438, 0.6875, 0.3594, 0.625, 0.3594, 0.625, 0.3437, 0.875, 0.3125, 0.875, 0.3281, 0.8125, 0.3281, 0.8125, 0.3125, 0.875, 0.3281, 0.875, 0.3437, 0.8125, 0.3437, 0.8125, 0.3281, 0.875, 0.3437, 0.875, 0.3594, 0.8125, 0.3594, 0.8125, 0.3437, 0.8125, 0.3125, 0.8125, 0.3281, 0.75, 0.3281, 0.75, 0.3125, 0.8125, 0.3281, 0.8125, 0.3437, 0.75, 0.3437, 0.75, 0.3281, 0.8125, 0.3437, 0.8125, 0.3594, 0.75, 0.3594, 0.75, 0.3437, 0.75, 0.3125, 0.75, 0.3281, 0.6875, 0.3281, 0.6875, 0.3125, 0.75, 0.3281, 0.75, 0.3437, 0.6875, 0.3437, 0.6875, 0.3281, 0.75, 0.3437, 0.75, 0.3594, 0.6875, 0.3594, 0.6875, 0.3437, 0.8125, 0.0625, 0.8125, 0.07812, 0.75, 0.07812, 0.75, 0.0625, 0.8125, 0.07812, 0.8125, 0.09375, 0.75, 0.09375, 0.75, 0.07812, 0.8125, 0.09375, 0.8125, 0.1094, 0.75, 0.1094, 0.75, 0.09375, 1.0, 0.0625, 1.0, 0.07812, 0.9375, 0.07812, 0.9375, 0.0625, 1.0, 0.07812, 1.0, 0.09375, 0.9375, 0.09375, 0.9375, 0.07812, 1.0, 0.09375, 1.0, 0.1094, 0.9375, 0.1094, 0.9375, 0.09375, 0.9375, 0.0625, 0.9375, 0.07812, 0.875, 0.07812, 0.875, 0.0625, 0.9375, 0.07812, 0.9375, 0.09375, 0.875, 0.09375, 0.875, 0.07812, 0.9375, 0.09375, 0.9375, 0.1094, 0.875, 0.1094, 0.875, 0.09375, 0.875, 0.0625, 0.875, 0.07812, 0.8125, 0.07812, 0.8125, 0.0625, 0.875, 0.07812, 0.875, 0.09375, 0.8125, 0.09375, 0.8125, 0.07812, 0.875, 0.09375, 0.875, 0.1094, 0.8125, 0.1094, 0.8125, 0.09375, 0.0625, 0.0625, 0.0625, 0.07812, 0.0, 0.07812, 0.0, 0.0625, 0.0625, 0.07812, 0.0625, 0.09375, 0.0, 0.09375, 0.0, 0.07812, 0.0625, 0.09375, 0.0625, 0.1094, 0.0, 0.1094, 0.0, 0.09375, 0.25, 0.0625, 0.25, 0.07812, 0.1875, 0.07812, 0.1875, 0.0625, 0.25, 0.07812, 0.25, 0.09375, 0.1875, 0.09375, 0.1875, 0.07812, 0.25, 0.09375, 0.25, 0.1094, 0.1875, 0.1094, 0.1875, 0.09375, 0.1875, 0.0625, 0.1875, 0.07812, 0.125, 0.07812, 0.125, 0.0625, 0.1875, 0.07812, 0.1875, 0.09375, 0.125, 0.09375, 0.125, 0.07812, 0.1875, 0.09375, 0.1875, 0.1094, 0.125, 0.1094, 0.125, 0.09375, 0.125, 0.0625, 0.125, 0.07812, 0.0625, 0.07812, 0.0625, 0.0625, 0.125, 0.07812, 0.125, 0.09375, 0.0625, 0.09375, 0.0625, 0.07812, 0.125, 0.09375, 0.125, 0.1094, 0.0625, 0.1094, 0.0625, 0.09375, 0.0625, 0.3125, 0.0625, 0.3281, 0.0, 0.3281, 0.0, 0.3125, 0.0625, 0.3281, 0.0625, 0.3438, 0.0, 0.3437, 0.0, 0.3281, 0.0625, 0.3438, 0.0625, 0.3594, 0.0, 0.3594, 0.0, 0.3437, 0.25, 0.3125, 0.25, 0.3281, 0.1875, 0.3281, 0.1875, 0.3125, 0.25, 0.3281, 0.25, 0.3437, 0.1875, 0.3437, 0.1875, 0.3281, 0.25, 0.3437, 0.25, 0.3594, 0.1875, 0.3594, 0.1875, 0.3437, 0.1875, 0.3125, 0.1875, 0.3281, 0.125, 0.3281, 0.125, 0.3125, 0.1875, 0.3281, 0.1875, 0.3437, 0.125, 0.3437, 0.125, 0.3281, 0.1875, 0.3437, 0.1875, 0.3594, 0.125, 0.3594, 0.125, 0.3437, 0.125, 0.3125, 0.125, 0.3281, 0.0625, 0.3281, 0.0625, 0.3125, 0.125, 0.3281, 0.125, 0.3437, 0.0625, 0.3437, 0.0625, 0.3281, 0.125, 0.3437, 0.125, 0.3594, 0.0625, 0.3594, 0.0625, 0.3437])
me_cube_001.materials.append(mat_material_001)
me_cube_001.use_remesh_fix_poles = True
me_cube_001.use_remesh_preserve_attributes = False
me_cube_001.use_mirror_vertex_groups = False
me_cube_001.update()
arm_armature = bpy.data.armatures.new('Armature')  # bones are not reproduced

# ---- objects
ob_armature = bpy.data.objects.new('Armature', arm_armature)
ob_player = bpy.data.objects.new('Player', me_cube_001)

# ---- transforms, parenting, visibility, modifiers, constraints
ob_armature.location = (0.0, 0.0, 0.0)
ob_armature.lineart.crease_threshold = 0.0
ob_player.parent = ob_armature
ob_player.location = (0.0, 0.0, 0.0)
ob_player.lineart.crease_threshold = 0.0
_vg = ob_player.vertex_groups.new(name='LowerBack')
for _i, _w in zip([1, 2, 3, 5, 6, 7, 8, 9, 10, 11, 12, 13, 14, 15, 16, 18, 20, 22, 64, 65, 66, 67, 68, 69, 70, 71, 72, 73, 74, 75, 76, 77, 78, 79, 80, 81, 82, 83, 86, 87, 88, 89, 91, 92, 93, 94, 96, 97, 98, 99, 124, 125, 126, 127, 128, 129, 130, 131, 132, 133, 134, 135, 136, 137, 138, 139, 140, 141, 142, 143, 144, 145, 146, 147, 153, 155, 157, 159, 160, 161, 162, 163, 164, 165, 166, 167, 168, 169, 170, 172, 173, 174, 212, 213, 214, 215, 216, 217, 218, 219, 220, 221, 222, 223, 224, 225, 226, 227, 228, 229, 230, 231, 234, 235, 236, 237, 239, 240, 241, 242, 244, 245, 246, 247, 272, 273, 274, 275, 276, 277, 278, 279, 280, 281, 282, 283, 284, 285, 286, 287, 288, 289, 290, 291, 292, 293, 294, 295], [0.9966, 0.0002058, 1.0, 0.9923, 0.008053, 1.0, 0.0003638, 1.0, 0.01108, 1.0, 0.005002, 1.0, 0.001018, 1.0, 0.9985, 1.0, 0.983, 1.0, 0.0, 0.0, 7.578e-13, 0.0, 0.0, 0.0, 0.0, 0.0, 0.0, 0.0, 0.0, 0.0, 1.637e-06, 0.0, 0.0, 0.0, 0.7872, 0.3032, 0.1245, 0.03081, 0.03057, 0.1247, 0.304, 0.6804, 0.03081, 0.1245, 0.3032, 0.7819, 0.03057, 0.1247, 0.304, 0.7816, 0.0, 0.0, 3.386e-21, 4.034e-12, 0.0, 0.0, 0.0, 0.0, 0.0, 0.0, 0.0, 0.0, 0.0, 0.0, 0.0, 0.0, 0.0, 0.0, 2.299e-05, 0.0, 0.0, 3.06e-18, 0.0, 0.0, 1.0, 0.983, 1.0, 0.9985, 1.0, 0.001018, 0.9995, 0.005002, 1.0, 0.01108, 0.998, 0.0003638, 1.0, 0.008053, 1.0, 1.0, 0.0002058, 1.0, 0.0, 0.0, 7.578e-13, 0.0, 0.0, 0.0, 0.0, 0.0, 0.0, 0.0, 0.0, 0.0, 1.637e-06, 0.0, 0.0, 0.0, 0.7872, 0.3032, 0.1245, 0.03081, 0.03057, 0.1247, 0.304, 0.6804, 0.03081, 0.1245, 0.3032, 0.7819, 0.03057, 0.1247, 0.304, 0.7816, 0.0, 0.0, 3.386e-21, 4.034e-12, 0.0, 0.0, 0.0, 0.0, 0.0, 0.0, 0.0, 0.0, 0.0, 0.0, 0.0, 0.0, 0.0, 0.0, 2.299e-05, 0.0, 0.0, 3.06e-18, 0.0, 0.0]): _vg.add([_i], _w, 'REPLACE')
_vg = ob_player.vertex_groups.new(name='CenterBack')
for _i, _w in zip([16, 17, 18, 19, 20, 21, 22, 23, 80, 81, 82, 83, 84, 85, 86, 87, 88, 89, 90, 91, 92, 93, 94, 95, 96, 97, 98, 99, 152, 153, 154, 155, 156, 157, 158, 159, 228, 229, 230, 231, 232, 233, 234, 235, 236, 237, 238, 239, 240, 241, 242, 243, 244, 245, 246, 247], [0.0, 2.675e-11, 0.0, 3.375e-11, 0.0, 1.89e-06, 0.0, 0.0001772, 0.1614, 0.4681, 0.6055, 0.4431, 0.1839, 0.1731, 0.4412, 0.6052, 0.469, 0.2691, 0.1821, 0.4431, 0.6055, 0.4681, 0.1671, 0.1623, 0.4412, 0.6052, 0.469, 0.1616, 0.0001772, 0.0, 1.89e-06, 0.0, 3.375e-11, 0.0, 2.675e-11, 0.0, 0.1614, 0.4681, 0.6055, 0.4431, 0.1839, 0.1731, 0.4412, 0.6052, 0.469, 0.2691, 0.1821, 0.4431, 0.6055, 0.4681, 0.1671, 0.1623, 0.4412, 0.6052, 0.469, 0.1616]): _vg.add([_i], _w, 'REPLACE')
_vg = ob_player.vertex_groups.new(name='UpperBack')
for _i, _w in zip([17, 19, 21, 23, 80, 81, 82, 83, 84, 85, 86, 87, 88, 89, 90, 91, 92, 93, 94, 95, 96, 97, 98, 99, 152, 154, 156, 158, 228, 229, 230, 231, 232, 233, 234, 235, 236, 237, 238, 239, 240, 241, 242, 243, 244, 245, 246, 247], [1.0, 1.0, 1.0, 0.9998, 0.0514, 0.06077, 0.1768, 0.4261, 0.8161, 0.8269, 0.4412, 0.1819, 0.06233, 0.05045, 0.8179, 0.4261, 0.1768, 0.06077, 0.05096, 0.8377, 0.4412, 0.1819, 0.06233, 0.05679, 0.9998, 1.0, 1.0, 1.0, 0.0514, 0.06077, 0.1768, 0.4261, 0.8161, 0.8269, 0.4412, 0.1819, 0.06233, 0.05045, 0.8179, 0.4261, 0.1768, 0.06077, 0.05096, 0.8377, 0.4412, 0.1819, 0.06233, 0.05679]): _vg.add([_i], _w, 'REPLACE')
_vg = ob_player.vertex_groups.new(name='Head')
for _i, _w in zip([16, 17, 18, 19, 20, 21, 22, 23, 40, 41, 42, 43, 44, 45, 46, 47, 80, 81, 82, 83, 84, 85, 86, 87, 88, 89, 90, 91, 92, 93, 94, 95, 96, 97, 98, 99, 152, 153, 154, 155, 156, 157, 158, 159, 188, 189, 190, 191, 192, 193, 194, 195, 228, 229, 230, 231, 232, 233, 234, 235, 236, 237, 238, 239, 240, 241, 242, 243, 244, 245, 246, 247], [0.0, 0.0, 0.0, 0.0, 0.0, 0.0, 0.0, 0.0, 1.0, 1.0, 1.0, 1.0, 1.0, 1.0, 1.0, 1.0, 0.0, 0.0, 0.0, 0.0, 0.0, 0.0, 0.0, 0.0, 0.0, 0.0, 0.0, 0.0, 0.0, 0.0, 0.0, 0.0, 0.0, 0.0, 0.0, 0.0, 0.0, 0.0, 0.0, 0.0, 0.0, 0.0, 0.0, 0.0, 1.0, 1.0, 1.0, 1.0, 1.0, 1.0, 1.0, 1.0, 0.0, 0.0, 0.0, 0.0, 0.0, 0.0, 0.0, 0.0, 0.0, 0.0, 0.0, 0.0, 0.0, 0.0, 0.0, 0.0, 0.0, 0.0, 0.0, 0.0]): _vg.add([_i], _w, 'REPLACE')
_vg = ob_player.vertex_groups.new(name='RightArm')
for _i, _w in zip([16, 17, 18, 19, 20, 21, 22, 23, 33, 35, 37, 39, 48, 49, 50, 51, 52, 53, 54, 55, 80, 81, 82, 83, 84, 85, 86, 87, 88, 89, 90, 91, 92, 93, 94, 95, 96, 97, 98, 99, 100, 101, 102, 103, 104, 105, 106, 107, 108, 109, 110, 111, 152, 153, 154, 155, 156, 157, 158, 159, 181, 183, 185, 187, 196, 197, 198, 199, 200, 201, 202, 203, 228, 229, 230, 231, 232, 233, 234, 235, 236, 237, 238, 239, 240, 241, 242, 243, 244, 245, 246, 247, 248, 249, 250, 251, 252, 253, 254, 255, 256, 257, 258, 259], [0.0, 0.0, 0.0, 0.0, 0.0, 0.0, 0.0, 0.0, 0.9825, 0.9839, 0.9839, 0.9825, 0.09709, 0.9028, 0.9029, 0.09723, 0.9028, 0.09709, 0.9029, 0.09723, 0.0, 0.0, 0.0, 0.0, 0.0, 0.0, 0.0, 0.0, 0.0, 0.0, 0.0, 0.0, 0.0, 0.0, 0.0, 0.0, 0.0, 0.0, 0.0, 0.0, 0.2388, 0.5, 0.7612, 0.7612, 0.5, 0.2388, 0.7612, 0.5, 0.2388, 0.7612, 0.5, 0.2388, 0.0, 0.0, 0.0, 0.0, 0.0, 0.0, 0.0, 0.0, 0.9825, 0.9839, 0.9839, 0.9825, 0.09709, 0.9028, 0.9029, 0.09723, 0.9028, 0.09709, 0.9029, 0.09723, 0.0, 0.0, 0.0, 0.0, 0.0, 0.0, 0.0, 0.0, 0.0, 0.0, 0.0, 0.0, 0.0, 0.0, 0.0, 0.0, 0.0, 0.0, 0.0, 0.0, 0.2388, 0.5, 0.7612, 0.7612, 0.5, 0.2388, 0.7612, 0.5, 0.2388, 0.7612, 0.5, 0.2388]): _vg.add([_i], _w, 'REPLACE')
_vg = ob_player.vertex_groups.new(name='RightLowerArm')
for _i, _w in zip([16, 17, 18, 19, 20, 21, 22, 23, 32, 34, 36, 38, 48, 49, 50, 51, 52, 53, 54, 55, 80, 81, 82, 83, 84, 85, 86, 87, 88, 89, 90, 91, 92, 93, 94, 95, 96, 97, 98, 99, 100, 101, 102, 103, 104, 105, 106, 107, 108, 109, 110, 111, 152, 153, 154, 155, 156, 157, 158, 159, 180, 182, 184, 186, 196, 197, 198, 199, 200, 201, 202, 203, 228, 229, 230, 231, 232, 233, 234, 235, 236, 237, 238, 239, 240, 241, 242, 243, 244, 245, 246, 247, 248, 249, 250, 251, 252, 253, 254, 255, 256, 257, 258, 259], [0.0, 0.0, 0.0, 0.0, 0.0, 0.0, 0.0, 0.0, 0.9839, 0.9825, 0.9825, 0.9839, 0.9029, 0.09723, 0.09709, 0.9028, 0.09723, 0.9029, 0.09709, 0.9028, 0.0, 0.0, 0.0, 0.0, 0.0, 0.0, 0.0, 0.0, 0.0, 0.0, 0.0, 0.0, 0.0, 0.0, 0.0, 0.0, 0.0, 0.0, 0.0, 0.0, 0.7612, 0.5, 0.2388, 0.2388, 0.5, 0.7612, 0.2388, 0.5, 0.7612, 0.2388, 0.5, 0.7612, 0.0, 0.0, 0.0, 0.0, 0.0, 0.0, 0.0, 0.0, 0.9839, 0.9825, 0.9825, 0.9839, 0.9029, 0.09723, 0.09709, 0.9028, 0.09723, 0.9029, 0.09709, 0.9028, 0.0, 0.0, 0.0, 0.0, 0.0, 0.0, 0.0, 0.0, 0.0, 0.0, 0.0, 0.0, 0.0, 0.0, 0.0, 0.0, 0.0, 0.0, 0.0, 0.0, 0.7612, 0.5, 0.2388, 0.2388, 0.5, 0.7612, 0.2388, 0.5, 0.7612, 0.2388, 0.5, 0.7612]): _vg.add([_i], _w, 'REPLACE')
_vg = ob_player.vertex_groups.new(name='LeftArm')
for _i, _w in zip([16, 17, 18, 19, 20, 21, 22, 23, 25, 27, 29, 31, 56, 57, 58, 59, 60, 61, 62, 63, 80, 81, 82, 83, 84, 85, 86, 87, 88, 89, 90, 91, 92, 93, 94, 95, 96, 97, 98, 99, 112, 113, 114, 115, 116, 117, 118, 119, 120, 121, 122, 123, 148, 150, 152, 153, 154, 155, 156, 157, 158, 159, 177, 179, 204, 205, 206, 207, 208, 209, 210, 211, 228, 229, 230, 231, 232, 233, 234, 235, 236, 237, 238, 239, 240, 241, 242, 243, 244, 245, 246, 247, 260, 261, 262, 263, 264, 265, 266, 267, 268, 269, 270, 271], [0.0, 0.0, 0.0, 0.0, 0.0, 0.0, 0.0, 0.0, 0.9825, 0.9839, 0.9839, 0.9825, 0.09709, 0.9028, 0.9029, 0.09723, 0.9028, 0.09709, 0.9029, 0.09723, 0.0, 0.0, 0.0, 0.0, 0.0, 0.0, 0.0, 0.0, 0.0, 0.0, 0.0, 0.0, 0.0, 0.0, 0.0, 0.0, 0.0, 0.0, 0.0, 0.0, 0.2388, 0.5, 0.7612, 0.7612, 0.5, 0.2388, 0.7612, 0.5, 0.2388, 0.7612, 0.5, 0.2388, 0.9839, 0.9825, 0.0, 0.0, 0.0, 0.0, 0.0, 0.0, 0.0, 0.0, 0.9839, 0.9825, 0.09709, 0.9028, 0.9029, 0.09723, 0.9028, 0.09709, 0.9029, 0.09723, 0.0, 0.0, 0.0, 0.0, 0.0, 0.0, 0.0, 0.0, 0.0, 0.0, 0.0, 0.0, 0.0, 0.0, 0.0, 0.0, 0.0, 0.0, 0.0, 0.0, 0.2388, 0.5, 0.7612, 0.7612, 0.5, 0.2388, 0.7612, 0.5, 0.2388, 0.7612, 0.5, 0.2388]): _vg.add([_i], _w, 'REPLACE')
_vg = ob_player.vertex_groups.new(name='LeftLowerArm')
for _i, _w in zip([16, 17, 18, 19, 20, 21, 22, 23, 24, 26, 28, 30, 56, 57, 58, 59, 60, 61, 62, 63, 80, 81, 82, 83, 84, 85, 86, 87, 88, 89, 90, 91, 92, 93, 94, 95, 96, 97, 98, 99, 112, 113, 114, 115, 116, 117, 118, 119, 120, 121, 122, 123, 149, 151, 152, 153, 154, 155, 156, 157, 158, 159, 176, 178, 204, 205, 206, 207, 208, 209, 210, 211, 228, 229, 230, 231, 232, 233, 234, 235, 236, 237, 238, 239, 240, 241, 242, 243, 244, 245, 246, 247, 260, 261, 262, 263, 264, 265, 266, 267, 268, 269, 270, 271], [0.0, 0.0, 0.0, 0.0, 0.0, 0.0, 0.0, 0.0, 0.9839, 0.9825, 0.9825, 0.9839, 0.9029, 0.09723, 0.09709, 0.9028, 0.09723, 0.9029, 0.09709, 0.9028, 0.0, 0.0, 0.0, 0.0, 0.0, 0.0, 0.0, 0.0, 0.0, 0.0, 0.0, 0.0, 0.0, 0.0, 0.0, 0.0, 0.0, 0.0, 0.0, 0.0, 0.7612, 0.5, 0.2388, 0.2388, 0.5, 0.7612, 0.2388, 0.5, 0.7612, 0.2388, 0.5, 0.7612, 0.9825, 0.9839, 0.0, 0.0, 0.0, 0.0, 0.0, 0.0, 0.0, 0.0, 0.9825, 0.9839, 0.9029, 0.09723, 0.09709, 0.9028, 0.09723, 0.9029, 0.09709, 0.9028, 0.0, 0.0, 0.0, 0.0, 0.0, 0.0, 0.0, 0.0, 0.0, 0.0, 0.0, 0.0, 0.0, 0.0, 0.0, 0.0, 0.0, 0.0, 0.0, 0.0, 0.7612, 0.5, 0.2388, 0.2388, 0.5, 0.7612, 0.2388, 0.5, 0.7612, 0.2388, 0.5, 0.7612]): _vg.add([_i], _w, 'REPLACE')
_vg = ob_player.vertex_groups.new(name='LeftLeg')
for _i, _w in zip([9, 11, 13, 15, 16, 17, 18, 19, 20, 21, 22, 23, 64, 65, 66, 67, 68, 69, 70, 71, 80, 81, 82, 83, 84, 85, 86, 87, 88, 89, 90, 91, 92, 93, 94, 95, 96, 97, 98, 99, 124, 125, 126, 127, 128, 129, 130, 131, 132, 133, 134, 135, 152, 153, 154, 155, 156, 157, 158, 159, 160, 162, 164, 166, 212, 213, 214, 215, 216, 217, 218, 219, 228, 229, 230, 231, 232, 233, 234, 235, 236, 237, 238, 239, 240, 241, 242, 243, 244, 245, 246, 247, 272, 273, 274, 275, 276, 277, 278, 279, 280, 281, 282, 283], [4.113e-06, 5.364e-07, 9.12e-06, 2.98e-07, 0.0, 0.0, 0.0, 0.0, 0.0, 0.0, 0.0, 0.0, 0.09404, 0.8085, 0.8124, 0.09426, 0.8816, 0.09595, 0.8822, 0.09609, 0.0, 0.0, 0.0, 0.0, 0.0, 0.0, 0.0, 0.0, 0.0, 0.0, 0.0, 0.0, 0.0, 0.0, 0.0, 0.0, 0.0, 0.0, 0.0, 0.0, 0.231, 0.4831, 0.7176, 0.7192, 0.4837, 0.2313, 0.75, 0.4952, 0.2363, 0.7502, 0.4953, 0.2364, 0.0, 0.0, 0.0, 0.0, 0.0, 0.0, 0.0, 0.0, 9.537e-07, 0.0004671, 8.464e-06, 0.001964, 0.09404, 0.8085, 0.8124, 0.09426, 0.8816, 0.09595, 0.8822, 0.09609, 0.0, 0.0, 0.0, 0.0, 0.0, 0.0, 0.0, 0.0, 0.0, 0.0, 0.0, 0.0, 0.0, 0.0, 0.0, 0.0, 0.0, 0.0, 0.0, 0.0, 0.231, 0.4831, 0.7176, 0.7192, 0.4837, 0.2313, 0.75, 0.4952, 0.2363, 0.7502, 0.4953, 0.2364]): _vg.add([_i], _w, 'REPLACE')
_vg = ob_player.vertex_groups.new(name='LeftCalf')
for _i, _w in zip([8, 10, 12, 14, 16, 17, 18, 19, 20, 21, 22, 23, 64, 65, 66, 67, 68, 69, 70, 71, 80, 81, 82, 83, 84, 85, 86, 87, 88, 89, 90, 91, 92, 93, 94, 95, 96, 97, 98, 99, 124, 125, 126, 127, 128, 129, 130, 131, 132, 133, 134, 135, 152, 153, 154, 155, 156, 157, 158, 159, 161, 163, 165, 167, 212, 213, 214, 215, 216, 217, 218, 219, 228, 229, 230, 231, 232, 233, 234, 235, 236, 237, 238, 239, 240, 241, 242, 243, 244, 245, 246, 247, 272, 273, 274, 275, 276, 277, 278, 279, 280, 281, 282, 283], [0.9996, 0.9889, 0.995, 0.999, 0.0, 0.0, 0.0, 0.0, 0.0, 0.0, 0.0, 0.0, 0.9029, 0.09651, 0.09681, 0.9028, 0.09715, 0.9029, 0.09694, 0.9028, 0.0, 0.0, 0.0, 0.0, 0.0, 0.0, 0.0, 0.0, 0.0, 0.0, 0.0, 0.0, 0.0, 0.0, 0.0, 0.0, 0.0, 0.0, 0.0, 0.0, 0.7612, 0.4999, 0.2385, 0.2386, 0.4999, 0.7611, 0.2388, 0.5, 0.7612, 0.2387, 0.4999, 0.7611, 0.0, 0.0, 0.0, 0.0, 0.0, 0.0, 0.0, 0.0, 0.999, 0.995, 0.9889, 0.9996, 0.9029, 0.09651, 0.09681, 0.9028, 0.09715, 0.9029, 0.09694, 0.9028, 0.0, 0.0, 0.0, 0.0, 0.0, 0.0, 0.0, 0.0, 0.0, 0.0, 0.0, 0.0, 0.0, 0.0, 0.0, 0.0, 0.0, 0.0, 0.0, 0.0, 0.7612, 0.4999, 0.2385, 0.2386, 0.4999, 0.7611, 0.2388, 0.5, 0.7612, 0.2387, 0.4999, 0.7611]): _vg.add([_i], _w, 'REPLACE')
_vg = ob_player.vertex_groups.new(name='RightLeg')
for _i, _w in zip([1, 3, 5, 7, 16, 17, 18, 19, 20, 21, 22, 23, 72, 73, 74, 75, 76, 77, 78, 79, 80, 81, 82, 83, 84, 85, 86, 87, 88, 89, 90, 91, 92, 93, 94, 95, 96, 97, 98, 99, 136, 137, 138, 139, 140, 141, 142, 143, 144, 145, 146, 147, 152, 153, 154, 155, 156, 157, 158, 159, 168, 170, 172, 174, 220, 221, 222, 223, 224, 225, 226, 227, 228, 229, 230, 231, 232, 233, 234, 235, 236, 237, 238, 239, 240, 241, 242, 243, 244, 245, 246, 247, 284, 285, 286, 287, 288, 289, 290, 291, 292, 293, 294, 295], [0.003415, 3.815e-06, 0.007726, 2.384e-07, 0.0, 0.0, 0.0, 0.0, 0.0, 0.0, 0.0, 0.0, 0.09595, 0.8816, 0.8822, 0.09609, 0.8085, 0.09404, 0.8124, 0.09426, 0.0, 0.0, 0.0, 0.0, 0.0, 0.0, 0.0, 0.0, 0.0, 0.0, 0.0, 0.0, 0.0, 0.0, 0.0, 0.0, 0.0, 0.0, 0.0, 0.0, 0.2363, 0.4952, 0.75, 0.7502, 0.4953, 0.2364, 0.7176, 0.4831, 0.231, 0.7192, 0.4837, 0.2313, 0.0, 0.0, 0.0, 0.0, 0.0, 0.0, 0.0, 0.0, 1.192e-07, 0.0, 0.0, 0.0, 0.09595, 0.8816, 0.8822, 0.09609, 0.8085, 0.09404, 0.8124, 0.09426, 0.0, 0.0, 0.0, 0.0, 0.0, 0.0, 0.0, 0.0, 0.0, 0.0, 0.0, 0.0, 0.0, 0.0, 0.0, 0.0, 0.0, 0.0, 0.0, 0.0, 0.2363, 0.4952, 0.75, 0.7502, 0.4953, 0.2364, 0.7176, 0.4831, 0.231, 0.7192, 0.4837, 0.2313]): _vg.add([_i], _w, 'REPLACE')
_vg = ob_player.vertex_groups.new(name='RightCalf')
for _i, _w in zip([0, 2, 4, 6, 16, 17, 18, 19, 20, 21, 22, 23, 72, 73, 74, 75, 76, 77, 78, 79, 80, 81, 82, 83, 84, 85, 86, 87, 88, 89, 90, 91, 92, 93, 94, 95, 96, 97, 98, 99, 136, 137, 138, 139, 140, 141, 142, 143, 144, 145, 146, 147, 152, 153, 154, 155, 156, 157, 158, 159, 169, 171, 173, 175, 220, 221, 222, 223, 224, 225, 226, 227, 228, 229, 230, 231, 232, 233, 234, 235, 236, 237, 238, 239, 240, 241, 242, 243, 244, 245, 246, 247, 284, 285, 286, 287, 288, 289, 290, 291, 292, 293, 294, 295], [1.0, 0.9998, 1.0, 0.9919, 0.0, 0.0, 0.0, 0.0, 0.0, 0.0, 0.0, 0.0, 0.9029, 0.09715, 0.09694, 0.9028, 0.09651, 0.9029, 0.09681, 0.9028, 0.0, 0.0, 0.0, 0.0, 0.0, 0.0, 0.0, 0.0, 0.0, 0.0, 0.0, 0.0, 0.0, 0.0, 0.0, 0.0, 0.0, 0.0, 0.0, 0.0, 0.7612, 0.5, 0.2388, 0.2387, 0.4999, 0.7611, 0.2385, 0.4999, 0.7612, 0.2386, 0.4999, 0.7611, 0.0, 0.0, 0.0, 0.0, 0.0, 0.0, 0.0, 0.0, 0.9919, 1.0, 0.9998, 1.0, 0.9029, 0.09715, 0.09694, 0.9028, 0.09651, 0.9029, 0.09681, 0.9028, 0.0, 0.0, 0.0, 0.0, 0.0, 0.0, 0.0, 0.0, 0.0, 0.0, 0.0, 0.0, 0.0, 0.0, 0.0, 0.0, 0.0, 0.0, 0.0, 0.0, 0.7612, 0.5, 0.2388, 0.2387, 0.4999, 0.7611, 0.2385, 0.4999, 0.7612, 0.2386, 0.4999, 0.7611]): _vg.add([_i], _w, 'REPLACE')
_m = ob_player.modifiers.new('Armature', 'ARMATURE')
_m.object = ob_armature
_m.use_deform_preserve_volume = True
_m = ob_player.modifiers.new('Auto Smooth', 'NODES')
_m.node_group = ng_auto_smooth
_gi = [s.identifier for s in ng_auto_smooth.interface.items_tree if s.item_type == 'SOCKET' and s.in_out == 'INPUT']
_m[_gi[1]] = 0.5236  # Angle

# ---- collection membership
col_collection.objects.link(ob_armature)
col_collection.objects.link(ob_player)

# ---- scene / render settings (as saved in the file)
scene.frame_start = 1; scene.frame_end = 40; scene.frame_set(10)
scene.render.engine = 'CYCLES'
scene.cycles.use_denoising = False
scene.cycles.samples = 128
scene.cycles.sampling_pattern = 'TABULATED_SOBOL'
scene.cycles.use_adaptive_sampling = False
scene.cycles.use_light_tree = False
scene.view_settings.view_transform = 'Filmic'
bpy.context.view_layer.update()

# ---- added for rendering (the .blend has no active camera and no usable light): camera, sun
cam_auto = bpy.data.cameras.new('AutoCamera')
cam_auto.lens = 50.0
cam_auto.sensor_width = 36.0
cam_auto.clip_end = 1000.0
ob_auto_camera = bpy.data.objects.new('AutoCamera', cam_auto)
scene.collection.objects.link(ob_auto_camera)
ob_auto_camera.location = (8.62139, -10.3457, 10.8846)
ob_auto_camera.rotation_euler = (1.09748, -7.21219e-08, 0.694738)
scene.camera = ob_auto_camera
light_auto_sun = bpy.data.lights.new('AutoSun', 'SUN')
light_auto_sun.energy = 3.0
light_auto_sun.angle = 0.0523599
ob_auto_sun = bpy.data.objects.new('AutoSun', light_auto_sun)
scene.collection.objects.link(ob_auto_sun)
ob_auto_sun.rotation_euler = (0.872665, 0.174533, 0.523599)
bpy.context.view_layer.update()
